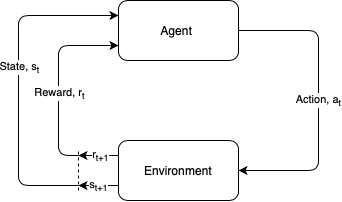

The diagram above was exported from draw.io. Its source (the exported page's mxGraphModel, read from the mxfile embedded in the PNG):
<mxGraphModel dx="1482" dy="2137" grid="1" gridSize="10" guides="1" tooltips="1" connect="1" arrows="1" fold="1" page="1" pageScale="1" pageWidth="827" pageHeight="1169" math="0" shadow="0">
  <root>
    <mxCell id="0" />
    <mxCell id="1" parent="0" />
    <mxCell id="kWcXpOkzysgkPa5G8LiA-6" style="edgeStyle=orthogonalEdgeStyle;orthogonalLoop=1;jettySize=auto;html=1;exitX=1;exitY=0.5;exitDx=0;exitDy=0;entryX=1;entryY=0.5;entryDx=0;entryDy=0;rounded=1;" edge="1" parent="1" source="kWcXpOkzysgkPa5G8LiA-1" target="kWcXpOkzysgkPa5G8LiA-2">
      <mxGeometry relative="1" as="geometry">
        <Array as="points">
          <mxPoint x="-160" y="-410" />
          <mxPoint x="-160" y="-270" />
        </Array>
      </mxGeometry>
    </mxCell>
    <mxCell id="kWcXpOkzysgkPa5G8LiA-9" value="Action, a&lt;sub&gt;t&lt;/sub&gt;" style="edgeLabel;html=1;align=center;verticalAlign=middle;resizable=0;points=[];" vertex="1" connectable="0" parent="kWcXpOkzysgkPa5G8LiA-6">
      <mxGeometry relative="1" as="geometry">
        <mxPoint as="offset" />
      </mxGeometry>
    </mxCell>
    <mxCell id="kWcXpOkzysgkPa5G8LiA-1" value="Agent&amp;nbsp;" style="rounded=1;whiteSpace=wrap;html=1;" vertex="1" parent="1">
      <mxGeometry x="-360" y="-440" width="120" height="60" as="geometry" />
    </mxCell>
    <mxCell id="kWcXpOkzysgkPa5G8LiA-7" style="edgeStyle=orthogonalEdgeStyle;rounded=1;orthogonalLoop=1;jettySize=auto;html=1;entryX=0;entryY=0.75;entryDx=0;entryDy=0;" edge="1" parent="1" target="kWcXpOkzysgkPa5G8LiA-1">
      <mxGeometry relative="1" as="geometry">
        <mxPoint x="-400" y="-285" as="sourcePoint" />
        <Array as="points">
          <mxPoint x="-420" y="-285" />
          <mxPoint x="-420" y="-395" />
        </Array>
      </mxGeometry>
    </mxCell>
    <mxCell id="kWcXpOkzysgkPa5G8LiA-10" value="Reward, r&lt;sub&gt;t&lt;br&gt;&lt;/sub&gt;" style="edgeLabel;html=1;align=center;verticalAlign=middle;resizable=0;points=[];" vertex="1" connectable="0" parent="kWcXpOkzysgkPa5G8LiA-7">
      <mxGeometry x="-0.1304" y="-1" relative="1" as="geometry">
        <mxPoint as="offset" />
      </mxGeometry>
    </mxCell>
    <mxCell id="kWcXpOkzysgkPa5G8LiA-8" style="edgeStyle=orthogonalEdgeStyle;rounded=1;orthogonalLoop=1;jettySize=auto;html=1;entryX=0;entryY=0.25;entryDx=0;entryDy=0;" edge="1" parent="1" target="kWcXpOkzysgkPa5G8LiA-1">
      <mxGeometry relative="1" as="geometry">
        <mxPoint x="-400" y="-255" as="sourcePoint" />
        <Array as="points">
          <mxPoint x="-460" y="-255" />
          <mxPoint x="-460" y="-425" />
        </Array>
      </mxGeometry>
    </mxCell>
    <mxCell id="kWcXpOkzysgkPa5G8LiA-11" value="State, s&lt;sub&gt;t&lt;/sub&gt;" style="edgeLabel;html=1;align=center;verticalAlign=middle;resizable=0;points=[];" vertex="1" connectable="0" parent="kWcXpOkzysgkPa5G8LiA-8">
      <mxGeometry x="0.0811" y="-1" relative="1" as="geometry">
        <mxPoint as="offset" />
      </mxGeometry>
    </mxCell>
    <mxCell id="kWcXpOkzysgkPa5G8LiA-14" style="edgeStyle=orthogonalEdgeStyle;rounded=1;orthogonalLoop=1;jettySize=auto;html=1;exitX=0;exitY=0.25;exitDx=0;exitDy=0;" edge="1" parent="1" source="kWcXpOkzysgkPa5G8LiA-2">
      <mxGeometry relative="1" as="geometry">
        <mxPoint x="-400" y="-285.0654205607475" as="targetPoint" />
      </mxGeometry>
    </mxCell>
    <mxCell id="kWcXpOkzysgkPa5G8LiA-17" value="r&lt;sub&gt;t+1&lt;/sub&gt;" style="edgeLabel;html=1;align=center;verticalAlign=middle;resizable=0;points=[];" vertex="1" connectable="0" parent="kWcXpOkzysgkPa5G8LiA-14">
      <mxGeometry x="-0.0872" relative="1" as="geometry">
        <mxPoint as="offset" />
      </mxGeometry>
    </mxCell>
    <mxCell id="kWcXpOkzysgkPa5G8LiA-15" style="edgeStyle=orthogonalEdgeStyle;rounded=1;orthogonalLoop=1;jettySize=auto;html=1;exitX=0;exitY=0.75;exitDx=0;exitDy=0;" edge="1" parent="1" source="kWcXpOkzysgkPa5G8LiA-2">
      <mxGeometry relative="1" as="geometry">
        <mxPoint x="-400" y="-254.97196261682234" as="targetPoint" />
      </mxGeometry>
    </mxCell>
    <mxCell id="kWcXpOkzysgkPa5G8LiA-18" value="s&lt;sub&gt;t+1&lt;/sub&gt;" style="edgeLabel;html=1;align=center;verticalAlign=middle;resizable=0;points=[];" vertex="1" connectable="0" parent="kWcXpOkzysgkPa5G8LiA-15">
      <mxGeometry x="-0.0196" relative="1" as="geometry">
        <mxPoint as="offset" />
      </mxGeometry>
    </mxCell>
    <mxCell id="kWcXpOkzysgkPa5G8LiA-2" value="Environment" style="rounded=1;whiteSpace=wrap;html=1;" vertex="1" parent="1">
      <mxGeometry x="-360" y="-300" width="120" height="60" as="geometry" />
    </mxCell>
    <mxCell id="kWcXpOkzysgkPa5G8LiA-12" value="" style="endArrow=none;dashed=1;html=1;rounded=1;" edge="1" parent="1">
      <mxGeometry width="50" height="50" relative="1" as="geometry">
        <mxPoint x="-400" y="-250" as="sourcePoint" />
        <mxPoint x="-400" y="-290" as="targetPoint" />
      </mxGeometry>
    </mxCell>
  </root>
</mxGraphModel>